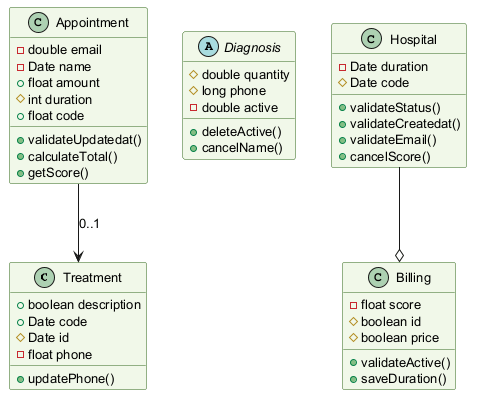

The diagram above was rendered by PlantUML. Its source (embedded in the PNG):
@startuml
skinparam backgroundColor #FFFFFF
skinparam classBackgroundColor #F1F8E9
skinparam classBorderColor #33691E
skinparam defaultFontSize 13
class Treatment {
  +boolean description
  +Date code
  #Date id
  -float phone
  +updatePhone()
}
class Appointment {
  -double email
  -Date name
  +float amount
  #int duration
  +float code
  +validateUpdatedat()
  +calculateTotal()
  +getScore()
}
abstract class Diagnosis {
  #double quantity
  #long phone
  -double active
  +deleteActive()
  +cancelName()
}
class Hospital {
  -Date duration
  #Date code
  +validateStatus()
  +validateCreatedat()
  +validateEmail()
  +cancelScore()
}
class Billing {
  -float score
  #boolean id
  #boolean price
  +validateActive()
  +saveDuration()
}
Hospital --o Billing
Appointment --> Treatment : "0..1"
@enduml